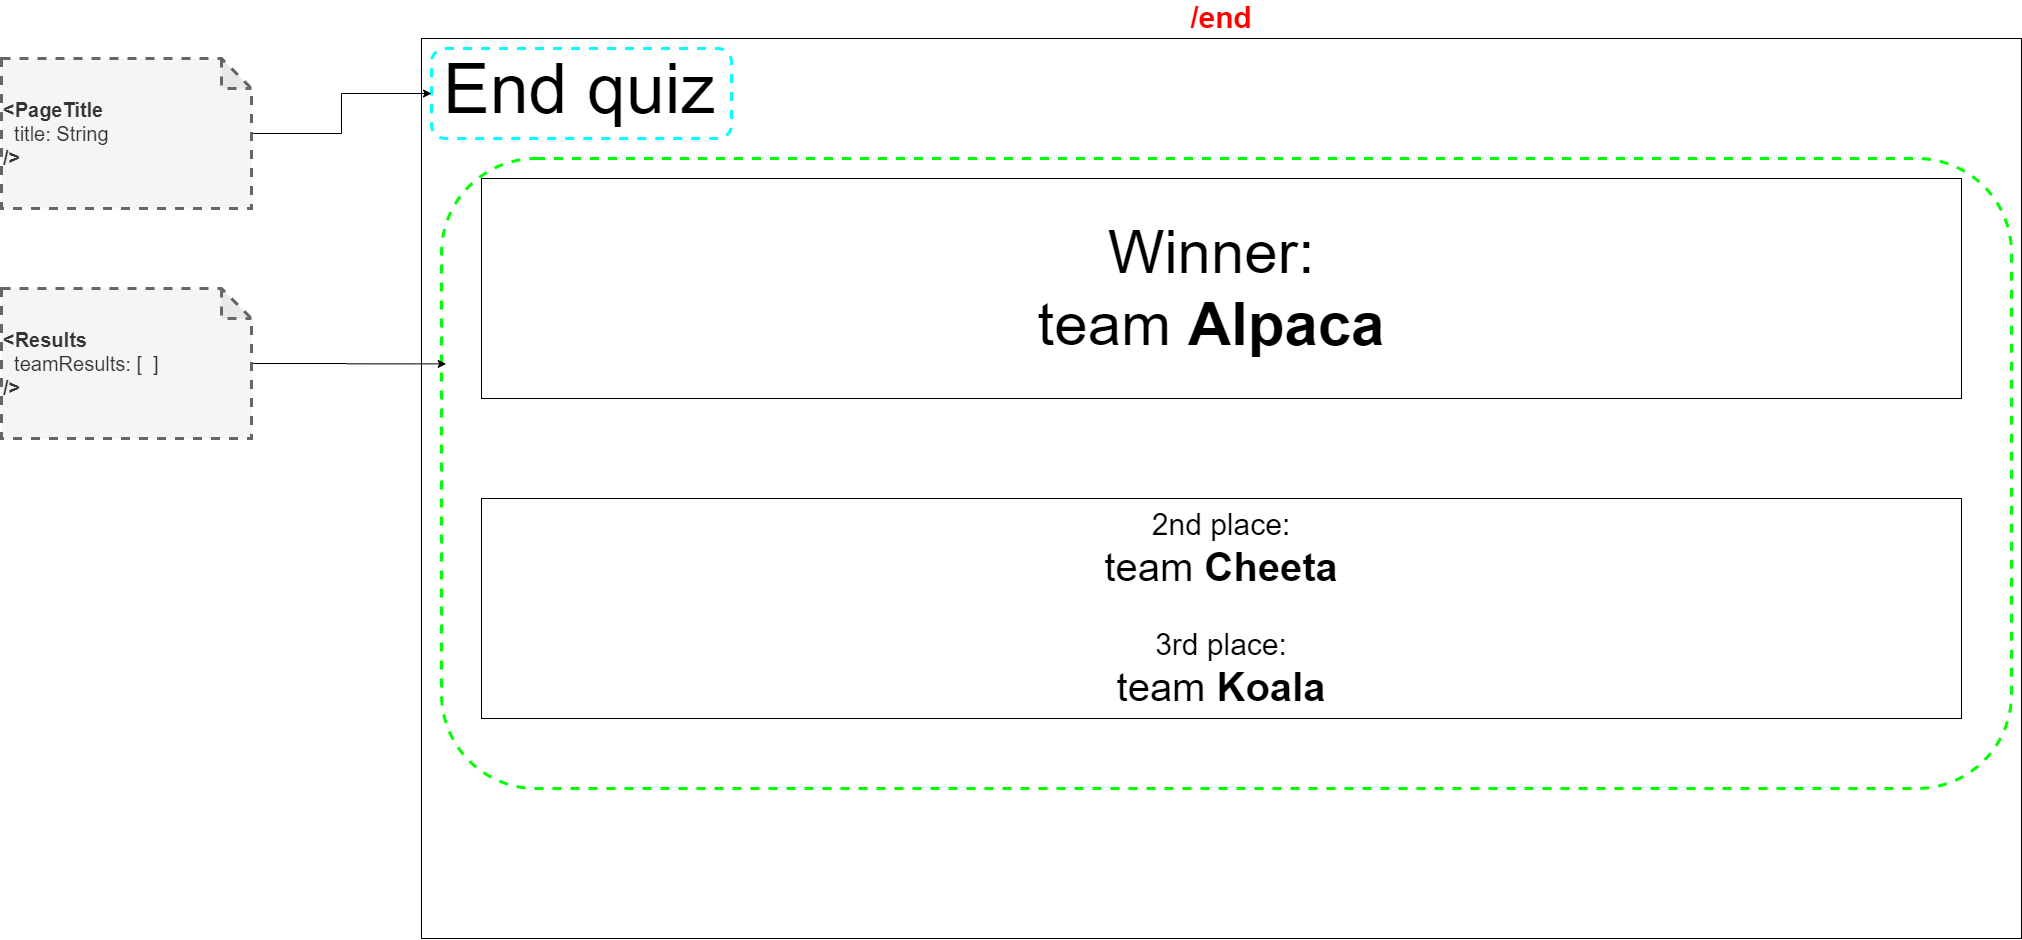

The diagram above was exported from draw.io. Its source (the exported page's mxGraphModel, read from the mxfile embedded in the PNG):
<mxGraphModel dx="3615" dy="1945" grid="1" gridSize="10" guides="1" tooltips="1" connect="1" arrows="1" fold="1" page="1" pageScale="1" pageWidth="1600" pageHeight="900" math="0" shadow="0">
  <root>
    <mxCell id="0" />
    <mxCell id="1" parent="0" />
    <mxCell id="5_sdAVBf6tTSewlQpOO3-1" value="/end" style="rounded=0;whiteSpace=wrap;html=1;fontStyle=1;fontSize=30;labelPosition=center;verticalLabelPosition=top;align=center;verticalAlign=bottom;fontColor=#FF0000;" parent="1" vertex="1">
      <mxGeometry width="1600" height="900" as="geometry" />
    </mxCell>
    <mxCell id="pxtYRjHle6Uc2ndr3z-g-1" value="&lt;font style=&quot;font-size: 70px&quot;&gt;End quiz&lt;/font&gt;" style="text;html=1;align=left;verticalAlign=middle;resizable=0;points=[];autosize=1;" parent="1" vertex="1">
      <mxGeometry x="20" y="30" width="290" height="40" as="geometry" />
    </mxCell>
    <mxCell id="0aEb0KL1dTtn9j4hsw88-18" value="" style="rounded=0;whiteSpace=wrap;html=1;" parent="1" vertex="1">
      <mxGeometry x="60" y="140" width="1480" height="220" as="geometry" />
    </mxCell>
    <mxCell id="0aEb0KL1dTtn9j4hsw88-19" value="&lt;div style=&quot;font-size: 60px&quot;&gt;&lt;span&gt;Winner:&lt;br&gt;team &lt;b&gt;Alpaca&lt;/b&gt;&lt;/span&gt;&lt;/div&gt;" style="text;html=1;strokeColor=none;fillColor=none;align=center;verticalAlign=middle;whiteSpace=wrap;rounded=0;" parent="1" vertex="1">
      <mxGeometry x="90" y="140" width="1400" height="220" as="geometry" />
    </mxCell>
    <mxCell id="0aEb0KL1dTtn9j4hsw88-38" value="&lt;div&gt;&lt;font style=&quot;font-size: 30px&quot;&gt;2nd place:&lt;/font&gt;&lt;br&gt;&lt;span style=&quot;font-size: 40px&quot;&gt;team &lt;/span&gt;&lt;b style=&quot;font-size: 40px&quot;&gt;Cheeta&lt;/b&gt;&lt;/div&gt;&lt;div&gt;&lt;span style=&quot;font-size: 30px&quot;&gt;&lt;br&gt;&lt;/span&gt;&lt;/div&gt;&lt;div&gt;&lt;span style=&quot;font-size: 30px&quot;&gt;3rd place:&lt;/span&gt;&lt;/div&gt;&lt;div style=&quot;font-size: 40px&quot;&gt;&lt;span&gt;team &lt;b&gt;Koala&lt;/b&gt;&lt;/span&gt;&lt;/div&gt;" style="rounded=0;whiteSpace=wrap;html=1;align=center;" parent="1" vertex="1">
      <mxGeometry x="60" y="460" width="1480" height="220" as="geometry" />
    </mxCell>
    <mxCell id="gxstGFvkAacfz7PnMxDW-2" value="" style="rounded=1;whiteSpace=wrap;html=1;fillColor=none;strokeColor=#00FFFF;strokeWidth=3;dashed=1;" vertex="1" parent="1">
      <mxGeometry x="10" y="10" width="300" height="90" as="geometry" />
    </mxCell>
    <mxCell id="gxstGFvkAacfz7PnMxDW-3" value="" style="rounded=1;whiteSpace=wrap;html=1;dashed=1;strokeWidth=3;fillColor=none;strokeColor=#00FF00;" vertex="1" parent="1">
      <mxGeometry x="20" y="120" width="1570" height="630" as="geometry" />
    </mxCell>
    <mxCell id="gxstGFvkAacfz7PnMxDW-5" style="edgeStyle=orthogonalEdgeStyle;rounded=0;orthogonalLoop=1;jettySize=auto;html=1;entryX=0.003;entryY=0.326;entryDx=0;entryDy=0;entryPerimeter=0;fontSize=20;" edge="1" parent="1" source="gxstGFvkAacfz7PnMxDW-4" target="gxstGFvkAacfz7PnMxDW-3">
      <mxGeometry relative="1" as="geometry" />
    </mxCell>
    <mxCell id="gxstGFvkAacfz7PnMxDW-4" value="&lt;b&gt;&amp;lt;Results&lt;/b&gt;&lt;br&gt;&amp;nbsp; teamResults: [&amp;nbsp; ]&lt;br&gt;&lt;b&gt;/&amp;gt;&lt;/b&gt;" style="shape=note;whiteSpace=wrap;html=1;backgroundOutline=1;darkOpacity=0.05;dashed=1;strokeColor=#666666;strokeWidth=3;fillColor=#f5f5f5;fontColor=#333333;align=left;fontSize=20;" vertex="1" parent="1">
      <mxGeometry x="-420" y="250" width="250" height="150" as="geometry" />
    </mxCell>
    <mxCell id="gxstGFvkAacfz7PnMxDW-7" style="edgeStyle=orthogonalEdgeStyle;rounded=0;orthogonalLoop=1;jettySize=auto;html=1;entryX=0;entryY=0.5;entryDx=0;entryDy=0;fontSize=20;" edge="1" parent="1" source="gxstGFvkAacfz7PnMxDW-6" target="gxstGFvkAacfz7PnMxDW-2">
      <mxGeometry relative="1" as="geometry" />
    </mxCell>
    <mxCell id="gxstGFvkAacfz7PnMxDW-6" value="&lt;b&gt;&amp;lt;PageTitle&lt;/b&gt;&lt;br&gt;&amp;nbsp; title: String&lt;br&gt;&lt;b&gt;/&amp;gt;&lt;/b&gt;" style="shape=note;whiteSpace=wrap;html=1;backgroundOutline=1;darkOpacity=0.05;dashed=1;strokeColor=#666666;strokeWidth=3;fillColor=#f5f5f5;fontColor=#333333;align=left;fontSize=20;" vertex="1" parent="1">
      <mxGeometry x="-420" y="20" width="250" height="150" as="geometry" />
    </mxCell>
  </root>
</mxGraphModel>